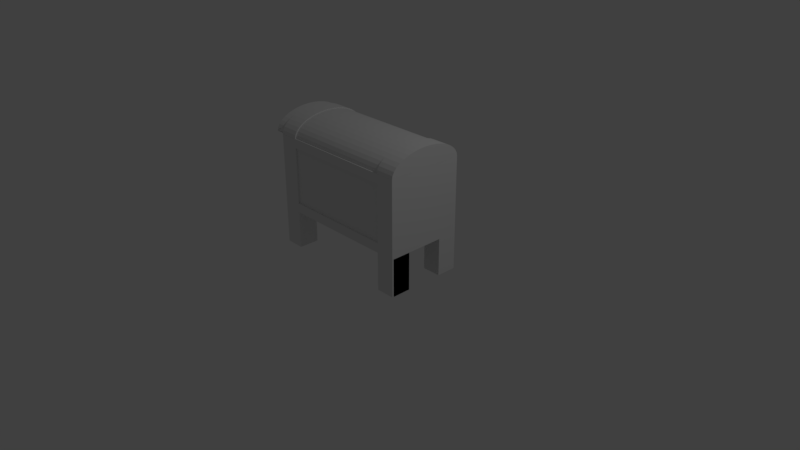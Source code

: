 # Source: Scrigno.blend  (saved by Blender 2.79.0; exported with 4.5.12 LTS)
import bpy
from mathutils import Matrix  # noqa: F401  (used for matrix-valued properties, if any)

bpy.ops.wm.read_factory_settings(use_empty=True)
scene = bpy.context.scene
scene.name = 'Scene'

# ---- collections
col_collection_1 = bpy.data.collections.new('Collection 1'); scene.collection.children.link(col_collection_1)

# ---- world
world_world = bpy.data.worlds.new('World'); scene.world = world_world
world_world.color = (0.05088, 0.05088, 0.05088)
world_world.use_sun_shadow = False
world_world.sun_shadow_jitter_overblur = 0.0
world_world.cycles.sampling_method = 'MANUAL'

# ---- cameras
cam_camera = bpy.data.cameras.new('Camera')
cam_camera.clip_end = 100.0
cam_camera.lens = 35.0
cam_camera.sensor_width = 32.0
cam_camera.sensor_height = 18.0
cam_camera.ortho_scale = 7.314
cam_camera.dof.focus_distance = 0.0

# ---- lights
light_lamp = bpy.data.lights.new('Lamp', 'POINT')
light_lamp.transmission_factor = 0.0
light_lamp.cutoff_distance = 30.0
light_lamp.energy = 100.0
light_lamp.shadow_buffer_clip_start = 1.001
light_lamp.shadow_soft_size = 0.1
light_lamp.shadow_maximum_resolution = 0.006
light_lamp.use_absolute_resolution = True

# ---- meshes
me_cilindro_003 = bpy.data.meshes.new('Cilindro.003')
me_cilindro_003.from_pydata([(0.0, 0.5, -1.0), (0.0, 0.5, 1.0), (1.947e-07, -0.5, -1.0), (1.947e-07, -0.5, 1.0), (-0.08682, -0.4924, -1.0), (-0.08682, -0.4924, 1.0), (-0.171, -0.4698, -1.0), (-0.171, -0.4698, 1.0), (-0.25, -0.433, -1.0), (-0.25, -0.433, 1.0), (-0.3214, -0.383, -1.0), (-0.3214, -0.383, 1.0), (-0.383, -0.3214, -1.0), (-0.383, -0.3214, 1.0), (-0.433, -0.25, -1.0), (-0.433, -0.25, 1.0), (-0.4698, -0.171, -1.0), (-0.4698, -0.171, 1.0), (-0.4924, -0.08682, -1.0), (-0.4924, -0.08682, 1.0), (-0.5, -2.325e-07, -1.0), (-0.5, -2.325e-07, 1.0), (-0.4924, 0.08682, -1.0), (-0.4924, 0.08682, 1.0), (-0.4698, 0.171, -1.0), (-0.4698, 0.171, 1.0), (-0.433, 0.25, -1.0), (-0.433, 0.25, 1.0), (-0.383, 0.3214, -1.0), (-0.383, 0.3214, 1.0), (-0.3214, 0.383, -1.0), (-0.3214, 0.383, 1.0), (-0.25, 0.433, -1.0), (-0.25, 0.433, 1.0), (-0.171, 0.4698, -1.0), (-0.171, 0.4698, 1.0), (-0.08682, 0.4924, -1.0), (-0.08682, 0.4924, 1.0), (0.0, 0.5, -0.75), (0.0, 0.5, -0.5), (0.0, 0.5, -0.25), (0.0, 0.5, 0.0), (0.0, 0.5, 0.25), (0.0, 0.5, 0.5), (0.0, 0.5, 0.75), (1.947e-07, -0.5, 0.75), (1.947e-07, -0.5, 0.5), (1.947e-07, -0.5, 0.25), (1.947e-07, -0.5, 0.0), (1.947e-07, -0.5, -0.25), (1.947e-07, -0.5, -0.5), (1.947e-07, -0.5, -0.75), (-0.08682, -0.4924, 0.75), (-0.08682, -0.4924, 0.5), (-0.08682, -0.4924, 0.25), (-0.08682, -0.4924, 0.0), (-0.08682, -0.4924, -0.25), (-0.08682, -0.4924, -0.5), (-0.08682, -0.4924, -0.75), (-0.171, -0.4698, 0.75), (-0.171, -0.4698, 0.5), (-0.171, -0.4698, 0.25), (-0.171, -0.4698, 0.0), (-0.171, -0.4698, -0.25), (-0.171, -0.4698, -0.5), (-0.171, -0.4698, -0.75), (-0.25, -0.433, 0.75), (-0.25, -0.433, 0.5), (-0.25, -0.433, 0.25), (-0.25, -0.433, 0.0), (-0.25, -0.433, -0.25), (-0.25, -0.433, -0.5), (-0.25, -0.433, -0.75), (-0.3214, -0.383, 0.75), (-0.3214, -0.383, 0.5), (-0.3214, -0.383, 0.25), (-0.3214, -0.383, 0.0), (-0.3214, -0.383, -0.25), (-0.3214, -0.383, -0.5), (-0.3214, -0.383, -0.75), (-0.383, -0.3214, 0.75), (-0.383, -0.3214, 0.5), (-0.383, -0.3214, 0.25), (-0.383, -0.3214, 0.0), (-0.383, -0.3214, -0.25), (-0.383, -0.3214, -0.5), (-0.383, -0.3214, -0.75), (-0.433, -0.25, 0.75), (-0.433, -0.25, 0.5), (-0.433, -0.25, 0.25), (-0.433, -0.25, 0.0), (-0.433, -0.25, -0.25), (-0.433, -0.25, -0.5), (-0.433, -0.25, -0.75), (-0.4698, -0.171, 0.75), (-0.4698, -0.171, 0.5), (-0.4698, -0.171, 0.25), (-0.4698, -0.171, 0.0), (-0.4698, -0.171, -0.25), (-0.4698, -0.171, -0.5), (-0.4698, -0.171, -0.75), (-0.4924, -0.08682, 0.75), (-0.4924, -0.08682, 0.5), (-0.4924, -0.08682, 0.25), (-0.4924, -0.08682, 0.0), (-0.4924, -0.08682, -0.25), (-0.4924, -0.08682, -0.5), (-0.4924, -0.08682, -0.75), (-0.5, -2.325e-07, 0.75), (-0.5, -2.325e-07, 0.5), (-0.5, -2.325e-07, 0.25), (-0.5, -2.325e-07, 0.0), (-0.5, -2.325e-07, -0.25), (-0.5, -2.325e-07, -0.5), (-0.5, -2.325e-07, -0.75), (-0.4924, 0.08682, 0.75), (-0.4924, 0.08682, 0.5), (-0.4924, 0.08682, 0.25), (-0.4924, 0.08682, 0.0), (-0.4924, 0.08682, -0.25), (-0.4924, 0.08682, -0.5), (-0.4924, 0.08682, -0.75), (-0.4698, 0.171, 0.75), (-0.4698, 0.171, 0.5), (-0.4698, 0.171, 0.25), (-0.4698, 0.171, 0.0), (-0.4698, 0.171, -0.25), (-0.4698, 0.171, -0.5), (-0.4698, 0.171, -0.75), (-0.433, 0.25, 0.75), (-0.433, 0.25, 0.5), (-0.433, 0.25, 0.25), (-0.433, 0.25, 0.0), (-0.433, 0.25, -0.25), (-0.433, 0.25, -0.5), (-0.433, 0.25, -0.75), (-0.383, 0.3214, 0.75), (-0.383, 0.3214, 0.5), (-0.383, 0.3214, 0.25), (-0.383, 0.3214, 0.0), (-0.383, 0.3214, -0.25), (-0.383, 0.3214, -0.5), (-0.383, 0.3214, -0.75), (-0.3214, 0.383, 0.75), (-0.3214, 0.383, 0.5), (-0.3214, 0.383, 0.25), (-0.3214, 0.383, 0.0), (-0.3214, 0.383, -0.25), (-0.3214, 0.383, -0.5), (-0.3214, 0.383, -0.75), (-0.25, 0.433, 0.75), (-0.25, 0.433, 0.5), (-0.25, 0.433, 0.25), (-0.25, 0.433, 0.0), (-0.25, 0.433, -0.25), (-0.25, 0.433, -0.5), (-0.25, 0.433, -0.75), (-0.171, 0.4698, 0.75), (-0.171, 0.4698, 0.5), (-0.171, 0.4698, 0.25), (-0.171, 0.4698, 0.0), (-0.171, 0.4698, -0.25), (-0.171, 0.4698, -0.5), (-0.171, 0.4698, -0.75), (-0.08682, 0.4924, 0.75), (-0.08682, 0.4924, 0.5), (-0.08682, 0.4924, 0.25), (-0.08682, 0.4924, 0.0), (-0.08682, 0.4924, -0.25), (-0.08682, 0.4924, -0.5), (-0.08682, 0.4924, -0.75), (0.0, 0.5, 0.75), (0.0, 0.5, 1.0), (1.947e-07, -0.5, -0.75), (1.947e-07, -0.5, -1.0), (-0.08682, -0.4924, -1.0), (-0.08682, -0.4924, 1.0), (1.947e-07, -0.5, 1.0), (-0.08682, -0.4924, -0.75), (-0.171, -0.4698, -1.0), (-0.171, -0.4698, 1.0), (-0.171, -0.4698, -0.75), (-0.25, -0.433, -1.0), (-0.25, -0.433, 1.0), (-0.25, -0.433, -0.75), (-0.3214, -0.383, -1.0), (-0.3214, -0.383, 1.0), (-0.3214, -0.383, -0.75), (-0.383, -0.3214, -1.0), (-0.383, -0.3214, 1.0), (-0.383, -0.3214, -0.75), (-0.433, -0.25, -1.0), (-0.433, -0.25, 1.0), (-0.433, -0.25, -0.75), (-0.4698, -0.171, -1.0), (-0.4698, -0.171, 1.0), (-0.4698, -0.171, -0.75), (-0.4924, -0.08682, -1.0), (-0.4924, -0.08682, 1.0), (-0.4924, -0.08682, -0.75), (-0.5, -2.325e-07, -1.0), (-0.5, -2.325e-07, 1.0), (-0.5, -2.325e-07, -0.75), (-0.4924, 0.08682, -1.0), (-0.4924, 0.08682, 1.0), (-0.4924, 0.08682, -0.75), (-0.4698, 0.171, -1.0), (-0.4698, 0.171, 1.0), (-0.4698, 0.171, -0.75), (-0.433, 0.25, -1.0), (-0.433, 0.25, 1.0), (-0.433, 0.25, -0.75), (-0.383, 0.3214, -1.0), (-0.383, 0.3214, 1.0), (-0.383, 0.3214, -0.75), (-0.3214, 0.383, -1.0), (-0.3214, 0.383, 1.0), (-0.3214, 0.383, -0.75), (-0.25, 0.433, -1.0), (-0.25, 0.433, 1.0), (-0.25, 0.433, -0.75), (-0.171, 0.4698, -1.0), (-0.171, 0.4698, 1.0), (-0.171, 0.4698, -0.75), (-0.08682, 0.4924, -1.0), (-0.08682, 0.4924, 1.0), (-0.08682, 0.4924, -0.75), (0.0, 0.5, -1.0), (0.0, 0.5, -0.75), (1.947e-07, -0.5, 0.75), (-0.08682, -0.4924, 0.75), (-0.171, -0.4698, 0.75), (-0.25, -0.433, 0.75), (-0.3214, -0.383, 0.75), (-0.383, -0.3214, 0.75), (-0.433, -0.25, 0.75), (-0.4698, -0.171, 0.75), (-0.4924, -0.08682, 0.75), (-0.5, -2.325e-07, 0.75), (-0.4924, 0.08682, 0.75), (-0.4698, 0.171, 0.75), (-0.433, 0.25, 0.75), (-0.383, 0.3214, 0.75), (-0.3214, 0.383, 0.75), (-0.25, 0.433, 0.75), (-0.171, 0.4698, 0.75), (-0.08682, 0.4924, 0.75), (-0.001799, 0.5206, 0.75), (-0.001799, 0.5206, 1.0), (-0.001799, -0.5206, -0.75), (-0.001799, -0.5206, -1.0), (-0.09041, -0.5127, -1.0), (-0.09041, -0.5127, 1.0), (-0.001799, -0.5206, 1.0), (-0.09041, -0.5127, -0.75), (-0.1781, -0.4892, -1.0), (-0.1781, -0.4892, 1.0), (-0.1781, -0.4892, -0.75), (-0.2603, -0.4509, -1.0), (-0.2603, -0.4509, 1.0), (-0.2603, -0.4509, -0.75), (-0.3347, -0.3988, -1.0), (-0.3347, -0.3988, 1.0), (-0.3347, -0.3988, -0.75), (-0.3988, -0.3347, -1.0), (-0.3988, -0.3347, 1.0), (-0.3988, -0.3347, -0.75), (-0.4509, -0.2603, -1.0), (-0.4509, -0.2603, 1.0), (-0.4509, -0.2603, -0.75), (-0.4892, -0.1781, -1.0), (-0.4892, -0.1781, 1.0), (-0.4892, -0.1781, -0.75), (-0.5127, -0.09041, -1.0), (-0.5127, -0.09041, 1.0), (-0.5127, -0.09041, -0.75), (-0.5206, -2.43e-07, -1.0), (-0.5206, -2.43e-07, 1.0), (-0.5206, -2.43e-07, -0.75), (-0.5127, 0.09041, -1.0), (-0.5127, 0.09041, 1.0), (-0.5127, 0.09041, -0.75), (-0.4892, 0.1781, -1.0), (-0.4892, 0.1781, 1.0), (-0.4892, 0.1781, -0.75), (-0.4509, 0.2603, -1.0), (-0.4509, 0.2603, 1.0), (-0.4509, 0.2603, -0.75), (-0.3988, 0.3347, -1.0), (-0.3988, 0.3347, 1.0), (-0.3988, 0.3347, -0.75), (-0.3347, 0.3988, -1.0), (-0.3347, 0.3988, 1.0), (-0.3347, 0.3988, -0.75), (-0.2603, 0.4509, -1.0), (-0.2603, 0.4509, 1.0), (-0.2603, 0.4509, -0.75), (-0.1781, 0.4892, -1.0), (-0.1781, 0.4892, 1.0), (-0.1781, 0.4892, -0.75), (-0.09041, 0.5127, -1.0), (-0.09041, 0.5127, 1.0), (-0.09041, 0.5127, -0.75), (-0.001799, 0.5206, -1.0), (-0.001799, 0.5206, -0.75), (-0.001799, -0.5206, 0.75), (-0.09041, -0.5127, 0.75), (-0.1781, -0.4892, 0.75), (-0.2603, -0.4509, 0.75), (-0.3347, -0.3988, 0.75), (-0.3988, -0.3347, 0.75), (-0.4509, -0.2603, 0.75), (-0.4892, -0.1781, 0.75), (-0.5127, -0.09041, 0.75), (-0.5206, -2.43e-07, 0.75), (-0.5127, 0.09041, 0.75), (-0.4892, 0.1781, 0.75), (-0.4509, 0.2603, 0.75), (-0.3988, 0.3347, 0.75), (-0.3347, 0.3988, 0.75), (-0.2603, 0.4509, 0.75), (-0.1781, 0.4892, 0.75), (-0.09041, 0.5127, 0.75)], [], [(66, 59, 231, 232), (44, 164, 246, 171), (9, 11, 186, 183), (86, 93, 193, 190), (28, 26, 209, 212), (45, 3, 177, 229), (10, 8, 182, 185), (94, 87, 235, 236), (114, 121, 205, 202), (25, 27, 210, 207), (122, 115, 239, 240), (7, 9, 183, 180), (26, 24, 206, 209), (142, 149, 217, 214), (8, 6, 179, 182), (150, 143, 243, 244), (23, 25, 207, 204), (65, 72, 184, 181), (5, 3, 1, 37, 35, 33, 31, 29, 27, 25, 23, 21, 19, 17, 15, 13, 11, 9, 7), (2, 4, 6, 8, 10, 12, 14, 16, 18, 20, 22, 24, 26, 28, 30, 32, 34, 36, 0), (170, 38, 228, 226), (170, 169, 39, 38), (169, 168, 40, 39), (168, 167, 41, 40), (167, 166, 42, 41), (166, 165, 43, 42), (165, 164, 44, 43), (5, 7, 180, 176), (163, 162, 169, 170), (162, 161, 168, 169), (161, 160, 167, 168), (160, 159, 166, 167), (159, 158, 165, 166), (158, 157, 164, 165), (24, 22, 203, 206), (156, 155, 162, 163), (155, 154, 161, 162), (154, 153, 160, 161), (153, 152, 159, 160), (152, 151, 158, 159), (151, 150, 157, 158), (73, 66, 232, 233), (149, 148, 155, 156), (148, 147, 154, 155), (147, 146, 153, 154), (146, 145, 152, 153), (145, 144, 151, 152), (144, 143, 150, 151), (6, 4, 175, 179), (142, 141, 148, 149), (141, 140, 147, 148), (140, 139, 146, 147), (139, 138, 145, 146), (138, 137, 144, 145), (137, 136, 143, 144), (93, 100, 196, 193), (135, 134, 141, 142), (134, 133, 140, 141), (133, 132, 139, 140), (132, 131, 138, 139), (131, 130, 137, 138), (130, 129, 136, 137), (38, 0, 227, 228), (128, 127, 134, 135), (127, 126, 133, 134), (126, 125, 132, 133), (125, 124, 131, 132), (124, 123, 130, 131), (123, 122, 129, 130), (101, 94, 236, 237), (121, 120, 127, 128), (120, 119, 126, 127), (119, 118, 125, 126), (118, 117, 124, 125), (117, 116, 123, 124), (116, 115, 122, 123), (21, 23, 204, 201), (114, 113, 120, 121), (113, 112, 119, 120), (112, 111, 118, 119), (111, 110, 117, 118), (110, 109, 116, 117), (109, 108, 115, 116), (121, 128, 208, 205), (107, 106, 113, 114), (106, 105, 112, 113), (105, 104, 111, 112), (104, 103, 110, 111), (103, 102, 109, 110), (102, 101, 108, 109), (3, 5, 176, 177), (100, 99, 106, 107), (99, 98, 105, 106), (98, 97, 104, 105), (97, 96, 103, 104), (96, 95, 102, 103), (95, 94, 101, 102), (22, 20, 200, 203), (93, 92, 99, 100), (92, 91, 98, 99), (91, 90, 97, 98), (90, 89, 96, 97), (89, 88, 95, 96), (88, 87, 94, 95), (129, 122, 240, 241), (86, 85, 92, 93), (85, 84, 91, 92), (84, 83, 90, 91), (83, 82, 89, 90), (82, 81, 88, 89), (81, 80, 87, 88), (4, 2, 174, 175), (79, 78, 85, 86), (78, 77, 84, 85), (77, 76, 83, 84), (76, 75, 82, 83), (75, 74, 81, 82), (74, 73, 80, 81), (37, 1, 172, 225), (72, 71, 78, 79), (71, 70, 77, 78), (70, 69, 76, 77), (69, 68, 75, 76), (68, 67, 74, 75), (67, 66, 73, 74), (149, 156, 220, 217), (65, 64, 71, 72), (64, 63, 70, 71), (63, 62, 69, 70), (62, 61, 68, 69), (61, 60, 67, 68), (60, 59, 66, 67), (2, 51, 173, 174), (58, 57, 64, 65), (57, 56, 63, 64), (56, 55, 62, 63), (55, 54, 61, 62), (54, 53, 60, 61), (53, 52, 59, 60), (19, 21, 201, 198), (51, 50, 57, 58), (50, 49, 56, 57), (49, 48, 55, 56), (48, 47, 54, 55), (47, 46, 53, 54), (46, 45, 52, 53), (205, 208, 284, 281), (180, 183, 259, 256), (209, 206, 282, 285), (241, 240, 316, 317), (182, 179, 255, 258), (208, 211, 287, 284), (204, 207, 283, 280), (242, 241, 317, 318), (176, 180, 256, 252), (206, 203, 279, 282), (211, 214, 290, 287), (179, 175, 251, 255), (243, 242, 318, 319), (230, 229, 305, 306), (201, 204, 280, 277), (229, 177, 253, 305), (214, 217, 293, 290), (173, 178, 254, 249), (177, 176, 252, 253), (203, 200, 276, 279), (228, 227, 303, 304), (244, 243, 319, 320), (231, 230, 306, 307), (175, 174, 250, 251), (225, 172, 248, 301), (217, 220, 296, 293), (178, 181, 257, 254), (174, 173, 249, 250), (198, 201, 277, 274), (227, 224, 300, 303), (245, 244, 320, 321), (232, 231, 307, 308), (172, 171, 247, 248), (200, 197, 273, 276), (220, 223, 299, 296), (181, 184, 260, 257), (27, 29, 213, 210), (163, 170, 226, 223), (58, 65, 181, 178), (12, 10, 185, 188), (143, 136, 242, 243), (30, 28, 212, 215), (11, 13, 189, 186), (135, 142, 214, 211), (29, 31, 216, 213), (115, 108, 238, 239), (14, 12, 188, 191), (107, 114, 202, 199), (32, 30, 215, 218), (87, 80, 234, 235), (13, 15, 192, 189), (31, 33, 219, 216), (79, 86, 190, 187), (164, 157, 245, 246), (59, 52, 230, 231), (16, 14, 191, 194), (156, 163, 223, 220), (51, 58, 178, 173), (34, 32, 218, 221), (15, 17, 195, 192), (136, 129, 241, 242), (33, 35, 222, 219), (128, 135, 211, 208), (18, 16, 194, 197), (108, 101, 237, 238), (36, 34, 221, 224), (17, 19, 198, 195), (100, 107, 199, 196), (35, 37, 225, 222), (80, 73, 233, 234), (72, 79, 187, 184), (20, 18, 197, 200), (1, 44, 171, 172), (157, 150, 244, 245), (52, 45, 229, 230), (0, 36, 224, 227), (305, 253, 252, 306), (306, 252, 256, 307), (307, 256, 259, 308), (308, 259, 262, 309), (309, 262, 265, 310), (310, 265, 268, 311), (311, 268, 271, 312), (312, 271, 274, 313), (313, 274, 277, 314), (314, 277, 280, 315), (315, 280, 283, 316), (316, 283, 286, 317), (317, 286, 289, 318), (318, 289, 292, 319), (319, 292, 295, 320), (320, 295, 298, 321), (321, 298, 301, 322), (322, 301, 248, 247), (300, 302, 304, 303), (297, 299, 302, 300), (294, 296, 299, 297), (291, 293, 296, 294), (288, 290, 293, 291), (285, 287, 290, 288), (282, 284, 287, 285), (279, 281, 284, 282), (276, 278, 281, 279), (273, 275, 278, 276), (270, 272, 275, 273), (267, 269, 272, 270), (264, 266, 269, 267), (261, 263, 266, 264), (258, 260, 263, 261), (255, 257, 260, 258), (251, 254, 257, 255), (250, 249, 254, 251), (207, 210, 286, 283), (240, 239, 315, 316), (185, 182, 258, 261), (202, 205, 281, 278), (212, 209, 285, 288), (183, 186, 262, 259), (239, 238, 314, 315), (210, 213, 289, 286), (199, 202, 278, 275), (188, 185, 261, 264), (238, 237, 313, 314), (215, 212, 288, 291), (186, 189, 265, 262), (196, 199, 275, 272), (213, 216, 292, 289), (237, 236, 312, 313), (191, 188, 264, 267), (193, 196, 272, 269), (218, 215, 291, 294), (189, 192, 268, 265), (236, 235, 311, 312), (216, 219, 295, 292), (190, 193, 269, 266), (194, 191, 267, 270), (235, 234, 310, 311), (221, 218, 294, 297), (192, 195, 271, 268), (187, 190, 266, 263), (226, 228, 304, 302), (219, 222, 298, 295), (234, 233, 309, 310), (171, 246, 322, 247), (197, 194, 270, 273), (184, 187, 263, 260), (223, 226, 302, 299), (224, 221, 297, 300), (195, 198, 274, 271), (233, 232, 308, 309), (246, 245, 321, 322), (222, 225, 301, 298)])
me_cilindro_003.use_remesh_preserve_volume = False
me_cilindro_003.use_remesh_preserve_attributes = False
me_cilindro_003.use_mirror_vertex_groups = False
me_cilindro_003.update()
me_cubo_005 = bpy.data.meshes.new('Cubo.005')
me_cubo_005.from_pydata([(-1.0, -1.0, -1.0), (-1.0, -1.0, 1.0), (-1.0, 1.0, -1.0), (-1.0, 1.0, 1.0), (1.0, -1.0, -1.0), (1.0, -1.0, 1.0), (1.0, 1.0, -1.0), (1.0, 1.0, 1.0), (-1.0, 0.5, -2.0), (-1.0, 0.5, -1.0), (-1.0, 1.0, -2.0), (-1.0, 1.0, -1.0), (-0.75, 0.5, -2.0), (-0.75, 0.5, -1.0), (-0.75, 1.0, -2.0), (-0.75, 1.0, -1.0), (0.75, 0.5, -2.0), (0.75, 0.5, -1.0), (0.75, 1.0, -2.0), (0.75, 1.0, -1.0), (1.0, 0.5, -2.0), (1.0, 0.5, -1.0), (1.0, 1.0, -2.0), (1.0, 1.0, -1.0), (-1.0, -1.0, -2.0), (-1.0, -1.0, -1.0), (-1.0, -0.5, -2.0), (-1.0, -0.5, -1.0), (-0.75, -1.0, -2.0), (-0.75, -1.0, -1.0), (-0.75, -0.5, -2.0), (-0.75, -0.5, -1.0), (0.75, -1.0, -2.0), (0.75, -1.0, -1.0), (0.75, -0.5, -2.0), (0.75, -0.5, -1.0), (1.0, -1.0, -2.0), (1.0, -1.0, -1.0), (1.0, -0.5, -2.0), (1.0, -0.5, -1.0), (0.75, -1.0, -2.0), (0.75, -1.0, -1.0), (0.75, -0.5, -2.0), (0.75, -0.5, -1.0), (1.0, -1.0, -2.0), (1.0, -1.0, -1.0), (1.0, -0.5, -2.0), (1.0, -0.5, -1.0), (-0.9099, -0.9099, 1.0), (-0.9099, 0.9099, 1.0), (0.9099, 0.9099, 1.0), (0.9099, -0.9099, 1.0), (-0.9099, -0.9099, -0.8), (-0.9099, 0.9099, -0.8), (0.9099, 0.9099, -0.8), (0.9099, -0.9099, -0.8), (0.75, 1.0, -1.0), (0.5, 1.0, -1.0), (0.25, 1.0, -1.0), (0.0, 1.0, -1.0), (-0.25, 1.0, -1.0), (-0.5, 1.0, -1.0), (-0.75, 1.0, -1.0), (-0.75, 1.0, 1.0), (-0.5, 1.0, 1.0), (-0.25, 1.0, 1.0), (0.0, 1.0, 1.0), (0.25, 1.0, 1.0), (0.5, 1.0, 1.0), (0.75, 1.0, 1.0), (-0.75, -1.0, -1.0), (-0.5, -1.0, -1.0), (-0.25, -1.0, -1.0), (0.0, -1.0, -1.0), (0.25, -1.0, -1.0), (0.5, -1.0, -1.0), (0.75, -1.0, -1.0), (0.75, -1.0, 1.0), (0.5, -1.0, 1.0), (0.25, -1.0, 1.0), (0.0, -1.0, 1.0), (-0.25, -1.0, 1.0), (-0.5, -1.0, 1.0), (-0.75, -1.0, 1.0), (-0.6824, 0.9099, 1.0), (-0.4549, 0.9099, 1.0), (-0.2275, 0.9099, 1.0), (1.49e-08, 0.9099, 1.0), (0.2275, 0.9099, 1.0), (0.4549, 0.9099, 1.0), (0.6824, 0.9099, 1.0), (0.6824, -0.9099, 1.0), (0.4549, -0.9099, 1.0), (0.2275, -0.9099, 1.0), (-1.49e-08, -0.9099, 1.0), (-0.2275, -0.9099, 1.0), (-0.4549, -0.9099, 1.0), (-0.6824, -0.9099, 1.0), (-0.6824, 0.9099, -0.8), (-0.4549, 0.9099, -0.8), (-0.2275, 0.9099, -0.8), (1.49e-08, 0.9099, -0.8), (0.2275, 0.9099, -0.8), (0.4549, 0.9099, -0.8), (0.6824, 0.9099, -0.8), (0.6824, -0.9099, -0.8), (0.4549, -0.9099, -0.8), (0.2275, -0.9099, -0.8), (-1.49e-08, -0.9099, -0.8), (-0.2275, -0.9099, -0.8), (-0.4549, -0.9099, -0.8), (-0.6824, -0.9099, -0.8), (-1.0, -1.04, -1.0), (-1.0, -1.04, 1.0), (1.0, -1.04, 1.0), (1.0, -1.04, -1.0), (0.75, -1.04, -1.0), (-0.75, -1.04, 1.0), (-1.0, -1.04, -2.0), (-1.0, -1.04, -1.0), (-0.75, -1.04, -1.0), (-0.75, -1.04, -2.0), (0.75, -1.04, -2.0), (0.75, -1.04, -1.0), (1.0, -1.04, -1.0), (1.0, -1.04, -2.0), (-0.75, -1.04, -1.0), (0.75, -1.04, 1.0), (-1.0, 1.04, 1.0), (-1.0, 1.04, -1.0), (-0.75, 1.04, -1.0), (0.75, 1.04, 1.0), (1.0, 1.04, 1.0), (1.0, 1.04, -1.0), (-1.0, 1.04, -1.0), (-1.0, 1.04, -2.0), (-0.75, 1.04, -2.0), (-0.75, 1.04, -1.0), (0.75, 1.04, -1.0), (0.75, 1.04, -2.0), (1.0, 1.04, -2.0), (1.0, 1.04, -1.0), (0.75, 1.04, -1.0), (-0.75, 1.04, 1.0), (-1.0, -1.0, -0.75), (-1.0, -1.0, -0.5), (-1.0, -1.0, -0.25), (-1.0, -1.0, 0.0), (-1.0, -1.0, 0.25), (-1.0, -1.0, 0.5), (-1.0, -1.0, 0.75), (-1.0, 1.0, 0.75), (-1.0, 1.0, 0.5), (-1.0, 1.0, 0.25), (-1.0, 1.0, 0.0), (-1.0, 1.0, -0.25), (-1.0, 1.0, -0.5), (-1.0, 1.0, -0.75), (1.0, 1.0, 0.75), (1.0, 1.0, 0.5), (1.0, 1.0, 0.25), (1.0, 1.0, 0.0), (1.0, 1.0, -0.25), (1.0, 1.0, -0.5), (1.0, 1.0, -0.75), (1.0, -1.0, 0.75), (1.0, -1.0, 0.5), (1.0, -1.0, 0.25), (1.0, -1.0, 0.0), (1.0, -1.0, -0.25), (1.0, -1.0, -0.5), (1.0, -1.0, -0.75), (0.75, -1.0, 0.75), (0.75, -1.0, 0.5), (0.75, -1.0, 0.25), (0.75, -1.0, 0.0), (0.75, -1.0, -0.25), (0.75, -1.0, -0.5), (0.75, -1.0, -0.75), (0.5, -1.0, 0.75), (0.5, -1.0, 0.5), (0.5, -1.0, 0.25), (0.5, -1.0, 0.0), (0.5, -1.0, -0.25), (0.5, -1.0, -0.5), (0.5, -1.0, -0.75), (0.25, -1.0, 0.75), (0.25, -1.0, 0.5), (0.25, -1.0, 0.25), (0.25, -1.0, 0.0), (0.25, -1.0, -0.25), (0.25, -1.0, -0.5), (0.25, -1.0, -0.75), (0.0, -1.0, 0.75), (0.0, -1.0, 0.5), (0.0, -1.0, 0.25), (0.0, -1.0, 0.0), (0.0, -1.0, -0.25), (0.0, -1.0, -0.5), (0.0, -1.0, -0.75), (-0.25, -1.0, 0.75), (-0.25, -1.0, 0.5), (-0.25, -1.0, 0.25), (-0.25, -1.0, 0.0), (-0.25, -1.0, -0.25), (-0.25, -1.0, -0.5), (-0.25, -1.0, -0.75), (-0.5, -1.0, 0.75), (-0.5, -1.0, 0.5), (-0.5, -1.0, 0.25), (-0.5, -1.0, 0.0), (-0.5, -1.0, -0.25), (-0.5, -1.0, -0.5), (-0.5, -1.0, -0.75), (-0.75, -1.0, 0.75), (-0.75, -1.0, 0.5), (-0.75, -1.0, 0.25), (-0.75, -1.0, 0.0), (-0.75, -1.0, -0.25), (-0.75, -1.0, -0.5), (-0.75, -1.0, -0.75), (-0.75, 1.0, 0.75), (-0.75, 1.0, 0.5), (-0.75, 1.0, 0.25), (-0.75, 1.0, 0.0), (-0.75, 1.0, -0.25), (-0.75, 1.0, -0.5), (-0.75, 1.0, -0.75), (-0.5, 1.0, 0.75), (-0.5, 1.0, 0.5), (-0.5, 1.0, 0.25), (-0.5, 1.0, 0.0), (-0.5, 1.0, -0.25), (-0.5, 1.0, -0.5), (-0.5, 1.0, -0.75), (-0.25, 1.0, 0.75), (-0.25, 1.0, 0.5), (-0.25, 1.0, 0.25), (-0.25, 1.0, 0.0), (-0.25, 1.0, -0.25), (-0.25, 1.0, -0.5), (-0.25, 1.0, -0.75), (0.0, 1.0, 0.75), (0.0, 1.0, 0.5), (0.0, 1.0, 0.25), (0.0, 1.0, 0.0), (0.0, 1.0, -0.25), (0.0, 1.0, -0.5), (0.0, 1.0, -0.75), (0.25, 1.0, 0.75), (0.25, 1.0, 0.5), (0.25, 1.0, 0.25), (0.25, 1.0, 0.0), (0.25, 1.0, -0.25), (0.25, 1.0, -0.5), (0.25, 1.0, -0.75), (0.5, 1.0, 0.75), (0.5, 1.0, 0.5), (0.5, 1.0, 0.25), (0.5, 1.0, 0.0), (0.5, 1.0, -0.25), (0.5, 1.0, -0.5), (0.5, 1.0, -0.75), (0.75, 1.0, 0.75), (0.75, 1.0, 0.5), (0.75, 1.0, 0.25), (0.75, 1.0, 0.0), (0.75, 1.0, -0.25), (0.75, 1.0, -0.5), (0.75, 1.0, -0.75), (-1.0, -1.04, -0.75), (-1.0, -1.04, -0.5), (-1.0, -1.04, -0.25), (-1.0, -1.04, 0.0), (-1.0, -1.04, 0.25), (-1.0, -1.04, 0.5), (-1.0, -1.04, 0.75), (1.0, -1.04, 0.75), (1.0, -1.04, 0.5), (1.0, -1.04, 0.25), (1.0, -1.04, 0.0), (1.0, -1.04, -0.25), (1.0, -1.04, -0.5), (1.0, -1.04, -0.75), (0.75, -1.04, 0.75), (0.75, -1.04, 0.5), (0.75, -1.04, 0.25), (0.75, -1.04, 0.0), (0.75, -1.04, -0.25), (0.75, -1.04, -0.5), (0.75, -1.04, -0.75), (-0.75, -1.04, 0.75), (-0.75, -1.04, 0.5), (-0.75, -1.04, 0.25), (-0.75, -1.04, 0.0), (-0.75, -1.04, -0.25), (-0.75, -1.04, -0.5), (-0.75, -1.04, -0.75), (-1.0, 1.04, 0.75), (-1.0, 1.04, 0.5), (-1.0, 1.04, 0.25), (-1.0, 1.04, 0.0), (-1.0, 1.04, -0.25), (-1.0, 1.04, -0.5), (-1.0, 1.04, -0.75), (1.0, 1.04, 0.75), (1.0, 1.04, 0.5), (1.0, 1.04, 0.25), (1.0, 1.04, 0.0), (1.0, 1.04, -0.25), (1.0, 1.04, -0.5), (1.0, 1.04, -0.75), (-0.75, 1.04, 0.75), (-0.75, 1.04, 0.5), (-0.75, 1.04, 0.25), (-0.75, 1.04, 0.0), (-0.75, 1.04, -0.25), (-0.75, 1.04, -0.5), (-0.75, 1.04, -0.75), (0.75, 1.04, 0.75), (0.75, 1.04, 0.5), (0.75, 1.04, 0.25), (0.75, 1.04, 0.0), (0.75, 1.04, -0.25), (0.75, 1.04, -0.5), (0.75, 1.04, -0.75), (-0.75, 1.0, 1.0), (-0.5, 1.0, 1.0), (-0.25, 1.0, 1.0), (0.0, 1.0, 1.0), (0.25, 1.0, 1.0), (0.5, 1.0, 1.0), (0.75, 1.0, 1.0), (-0.75, 1.0, 0.75), (-0.5, 1.0, 0.75), (-0.25, 1.0, 0.75), (0.0, 1.0, 0.75), (0.25, 1.0, 0.75), (0.5, 1.0, 0.75), (0.75, 1.0, 0.75), (-0.75, 1.04, 1.0), (-0.5, 1.04, 1.0), (-0.25, 1.04, 1.0), (0.0, 1.04, 1.0), (0.25, 1.04, 1.0), (0.5, 1.04, 1.0), (0.75, 1.04, 1.0), (-0.75, 1.04, 0.75), (-0.5, 1.04, 0.75), (-0.25, 1.04, 0.75), (0.0, 1.04, 0.75), (0.25, 1.04, 0.75), (0.5, 1.04, 0.75), (0.75, 1.04, 0.75), (0.75, -1.04, 1.0), (0.5, -1.04, 1.0), (0.25, -1.04, 1.0), (0.0, -1.04, 1.0), (-0.25, -1.04, 1.0), (-0.5, -1.04, 1.0), (-0.75, -1.04, 1.0), (0.75, -1.04, 0.75), (0.5, -1.04, 0.75), (0.25, -1.04, 0.75), (0.0, -1.04, 0.75), (-0.25, -1.04, 0.75), (-0.5, -1.04, 0.75), (-0.75, -1.04, 0.75), (-0.75, -1.04, -1.0), (-0.5, -1.04, -1.0), (-0.25, -1.04, -1.0), (0.0, -1.04, -1.0), (0.25, -1.04, -1.0), (0.5, -1.04, -1.0), (0.75, -1.04, -1.0), (0.75, -1.04, -0.75), (0.5, -1.04, -0.75), (0.25, -1.04, -0.75), (0.0, -1.04, -0.75), (-0.25, -1.04, -0.75), (-0.5, -1.04, -0.75), (-0.75, -1.04, -0.75), (0.75, 1.04, -1.0), (0.5, 1.04, -1.0), (0.25, 1.04, -1.0), (0.0, 1.04, -1.0), (-0.25, 1.04, -1.0), (-0.5, 1.04, -1.0), (-0.75, 1.04, -1.0), (-0.75, 1.04, -0.75), (-0.5, 1.04, -0.75), (-0.25, 1.04, -0.75), (0.0, 1.04, -0.75), (0.25, 1.04, -0.75), (0.5, 1.04, -0.75), (0.75, 1.04, -0.75)], [], [(150, 1, 3, 151), (15, 14, 136, 137), (158, 7, 5, 165), (24, 28, 121, 118), (56, 6, 4, 76), (5, 7, 50, 51), (8, 9, 11, 10), (151, 3, 128, 298), (14, 15, 13, 12), (12, 13, 9, 8), (10, 14, 12, 8), (16, 17, 19, 18), (11, 15, 137, 134), (22, 23, 21, 20), (20, 21, 17, 16), (18, 22, 20, 16), (24, 25, 27, 26), (26, 27, 31, 30), (30, 31, 29, 28), (165, 5, 114, 277), (26, 30, 28, 24), (32, 33, 35, 34), (34, 35, 39, 38), (38, 39, 37, 36), (36, 37, 33, 32), (34, 38, 36, 32), (40, 41, 43, 42), (42, 43, 47, 46), (46, 47, 45, 44), (144, 0, 112, 270), (42, 46, 44, 40), (51, 50, 54, 55), (3, 1, 48, 49), (77, 5, 51, 91), (63, 3, 49, 84), (98, 53, 52, 111), (49, 48, 52, 53), (91, 51, 55, 105), (84, 49, 53, 98), (50, 90, 104, 54), (90, 89, 103, 104), (89, 88, 102, 103), (88, 87, 101, 102), (87, 86, 100, 101), (86, 85, 99, 100), (85, 84, 98, 99), (48, 97, 111, 52), (97, 96, 110, 111), (96, 95, 109, 110), (95, 94, 108, 109), (94, 93, 107, 108), (93, 92, 106, 107), (92, 91, 105, 106), (54, 104, 105, 55), (104, 103, 106, 105), (103, 102, 107, 106), (102, 101, 108, 107), (101, 100, 109, 108), (100, 99, 110, 109), (99, 98, 111, 110), (7, 69, 90, 50), (69, 68, 89, 90), (68, 67, 88, 89), (67, 66, 87, 88), (66, 65, 86, 87), (65, 64, 85, 86), (64, 63, 84, 85), (1, 83, 97, 48), (83, 82, 96, 97), (82, 81, 95, 96), (81, 80, 94, 95), (80, 79, 93, 94), (79, 78, 92, 93), (78, 77, 91, 92), (2, 62, 70, 0), (62, 61, 71, 70), (61, 60, 72, 71), (60, 59, 73, 72), (59, 58, 74, 73), (58, 57, 75, 74), (57, 56, 76, 75), (178, 76, 116, 290), (207, 200, 365, 366), (80, 81, 358, 357), (200, 193, 364, 365), (193, 186, 363, 364), (79, 80, 357, 356), (83, 214, 367, 360), (14, 10, 135, 136), (67, 68, 331, 330), (242, 235, 335, 336), (235, 228, 334, 335), (66, 67, 330, 329), (228, 221, 333, 334), (65, 66, 329, 328), (291, 117, 113, 276), (121, 120, 119, 118), (125, 124, 123, 122), (277, 114, 127, 284), (41, 40, 122, 123), (44, 45, 124, 125), (76, 4, 115, 116), (29, 25, 119, 120), (40, 44, 125, 122), (83, 1, 113, 117), (45, 41, 123, 124), (5, 77, 127, 114), (0, 70, 126, 112), (214, 83, 117, 291), (25, 24, 118, 119), (28, 29, 120, 121), (319, 131, 132, 305), (135, 134, 137, 136), (139, 138, 141, 140), (298, 128, 143, 312), (62, 2, 129, 130), (18, 19, 138, 139), (69, 7, 132, 131), (22, 18, 139, 140), (164, 6, 133, 311), (3, 63, 143, 128), (263, 69, 131, 319), (6, 56, 142, 133), (19, 23, 141, 138), (10, 11, 134, 135), (23, 22, 140, 141), (227, 62, 130, 318), (63, 221, 312, 143), (221, 222, 313, 312), (222, 223, 314, 313), (223, 224, 315, 314), (224, 225, 316, 315), (225, 226, 317, 316), (226, 227, 318, 317), (56, 269, 325, 142), (269, 268, 324, 325), (268, 267, 323, 324), (267, 266, 322, 323), (266, 265, 321, 322), (265, 264, 320, 321), (264, 263, 319, 320), (7, 158, 305, 132), (158, 159, 306, 305), (159, 160, 307, 306), (160, 161, 308, 307), (161, 162, 309, 308), (162, 163, 310, 309), (163, 164, 311, 310), (129, 304, 318, 130), (304, 303, 317, 318), (303, 302, 316, 317), (302, 301, 315, 316), (301, 300, 314, 315), (300, 299, 313, 314), (299, 298, 312, 313), (142, 325, 311, 133), (325, 324, 310, 311), (324, 323, 309, 310), (323, 322, 308, 309), (322, 321, 307, 308), (321, 320, 306, 307), (320, 319, 305, 306), (70, 220, 297, 126), (220, 219, 296, 297), (219, 218, 295, 296), (218, 217, 294, 295), (217, 216, 293, 294), (216, 215, 292, 293), (215, 214, 291, 292), (115, 283, 290, 116), (283, 282, 289, 290), (282, 281, 288, 289), (281, 280, 287, 288), (280, 279, 286, 287), (279, 278, 285, 286), (278, 277, 284, 285), (126, 297, 270, 112), (297, 296, 271, 270), (296, 295, 272, 271), (295, 294, 273, 272), (294, 293, 274, 273), (293, 292, 275, 274), (292, 291, 276, 275), (234, 241, 391, 390), (262, 261, 268, 269), (261, 260, 267, 268), (260, 259, 266, 267), (259, 258, 265, 266), (258, 257, 264, 265), (257, 256, 263, 264), (60, 61, 387, 386), (255, 254, 261, 262), (254, 253, 260, 261), (253, 252, 259, 260), (252, 251, 258, 259), (251, 250, 257, 258), (250, 249, 256, 257), (227, 234, 390, 389), (248, 247, 254, 255), (247, 246, 253, 254), (246, 245, 252, 253), (245, 244, 251, 252), (244, 243, 250, 251), (243, 242, 249, 250), (59, 60, 386, 385), (241, 240, 247, 248), (240, 239, 246, 247), (239, 238, 245, 246), (238, 237, 244, 245), (237, 236, 243, 244), (236, 235, 242, 243), (58, 59, 385, 384), (234, 233, 240, 241), (233, 232, 239, 240), (232, 231, 238, 239), (231, 230, 237, 238), (230, 229, 236, 237), (229, 228, 235, 236), (57, 58, 384, 383), (227, 226, 233, 234), (226, 225, 232, 233), (225, 224, 231, 232), (224, 223, 230, 231), (223, 222, 229, 230), (222, 221, 228, 229), (192, 199, 378, 377), (213, 212, 219, 220), (212, 211, 218, 219), (211, 210, 217, 218), (210, 209, 216, 217), (209, 208, 215, 216), (208, 207, 214, 215), (73, 74, 372, 371), (206, 205, 212, 213), (205, 204, 211, 212), (204, 203, 210, 211), (203, 202, 209, 210), (202, 201, 208, 209), (201, 200, 207, 208), (185, 192, 377, 376), (199, 198, 205, 206), (198, 197, 204, 205), (197, 196, 203, 204), (196, 195, 202, 203), (195, 194, 201, 202), (194, 193, 200, 201), (178, 185, 376, 375), (192, 191, 198, 199), (191, 190, 197, 198), (190, 189, 196, 197), (189, 188, 195, 196), (188, 187, 194, 195), (187, 186, 193, 194), (72, 73, 371, 370), (185, 184, 191, 192), (184, 183, 190, 191), (183, 182, 189, 190), (182, 181, 188, 189), (181, 180, 187, 188), (180, 179, 186, 187), (76, 178, 375, 374), (178, 177, 184, 185), (177, 176, 183, 184), (176, 175, 182, 183), (175, 174, 181, 182), (174, 173, 180, 181), (173, 172, 179, 180), (77, 172, 284, 127), (172, 173, 285, 284), (173, 174, 286, 285), (174, 175, 287, 286), (175, 176, 288, 287), (176, 177, 289, 288), (177, 178, 290, 289), (1, 150, 276, 113), (150, 149, 275, 276), (149, 148, 274, 275), (148, 147, 273, 274), (147, 146, 272, 273), (146, 145, 271, 272), (145, 144, 270, 271), (4, 171, 283, 115), (171, 170, 282, 283), (170, 169, 281, 282), (169, 168, 280, 281), (168, 167, 279, 280), (167, 166, 278, 279), (166, 165, 277, 278), (2, 157, 304, 129), (157, 156, 303, 304), (156, 155, 302, 303), (155, 154, 301, 302), (154, 153, 300, 301), (153, 152, 299, 300), (152, 151, 298, 299), (6, 164, 171, 4), (164, 163, 170, 171), (163, 162, 169, 170), (162, 161, 168, 169), (161, 160, 167, 168), (160, 159, 166, 167), (159, 158, 165, 166), (0, 144, 157, 2), (144, 145, 156, 157), (145, 146, 155, 156), (146, 147, 154, 155), (147, 148, 153, 154), (148, 149, 152, 153), (149, 150, 151, 152), (332, 339, 353, 346), (330, 331, 345, 344), (334, 333, 347, 348), (329, 330, 344, 343), (335, 334, 348, 349), (328, 329, 343, 342), (249, 242, 336, 337), (256, 249, 337, 338), (263, 256, 338, 339), (68, 69, 332, 331), (69, 263, 339, 332), (63, 64, 327, 326), (221, 63, 326, 333), (64, 65, 328, 327), (347, 340, 341, 348), (348, 341, 342, 349), (349, 342, 343, 350), (350, 343, 344, 351), (351, 344, 345, 352), (352, 345, 346, 353), (331, 332, 346, 345), (339, 338, 352, 353), (333, 326, 340, 347), (338, 337, 351, 352), (326, 327, 341, 340), (337, 336, 350, 351), (327, 328, 342, 341), (336, 335, 349, 350), (361, 354, 355, 362), (362, 355, 356, 363), (363, 356, 357, 364), (364, 357, 358, 365), (365, 358, 359, 366), (366, 359, 360, 367), (214, 207, 366, 367), (81, 82, 359, 358), (172, 77, 354, 361), (82, 83, 360, 359), (77, 78, 355, 354), (78, 79, 356, 355), (179, 172, 361, 362), (186, 179, 362, 363), (369, 380, 381, 368), (370, 379, 380, 369), (371, 378, 379, 370), (372, 377, 378, 371), (373, 376, 377, 372), (374, 375, 376, 373), (199, 206, 379, 378), (206, 213, 380, 379), (74, 75, 373, 372), (213, 220, 381, 380), (75, 76, 374, 373), (70, 71, 369, 368), (220, 70, 368, 381), (71, 72, 370, 369), (383, 394, 395, 382), (384, 393, 394, 383), (385, 392, 393, 384), (386, 391, 392, 385), (387, 390, 391, 386), (388, 389, 390, 387), (241, 248, 392, 391), (61, 62, 388, 387), (248, 255, 393, 392), (255, 262, 394, 393), (262, 269, 395, 394), (269, 56, 382, 395), (56, 57, 383, 382), (62, 227, 389, 388)])
me_cubo_005.use_remesh_preserve_volume = False
me_cubo_005.use_remesh_preserve_attributes = False
me_cubo_005.use_mirror_vertex_groups = False
me_cubo_005.update()

# ---- objects
ob_cilindro = bpy.data.objects.new('Cilindro', me_cilindro_003)
ob_cubo = bpy.data.objects.new('Cubo', me_cubo_005)
ob_lamp = bpy.data.objects.new('Lamp', light_lamp)
ob_camera = bpy.data.objects.new('Camera', cam_camera)

# ---- transforms, parenting, visibility, modifiers, constraints
ob_cilindro.location = (0.0, 0.0, 1.5)
ob_cilindro.rotation_euler = (0.0, 1.571, 0.0)
ob_cilindro.scale = (0.5, 1.0, 1.0)
ob_cilindro.lineart.crease_threshold = 0.0
_m = ob_cilindro.modifiers.new('Solidifica', 'SOLIDIFY')
_m.thickness = 0.13
_m.invert_vertex_group = True
_m.nonmanifold_thickness_mode = 'FIXED'
_m.nonmanifold_merge_threshold = 0.0003
ob_cubo.location = (0.0, 0.0, 1.0)
ob_cubo.scale = (1.0, 0.5, 0.5)
ob_cubo.lineart.crease_threshold = 0.0
ob_lamp.location = (4.076, 1.005, 5.904)
ob_lamp.rotation_euler = (0.6503, 0.05522, 1.866)
ob_lamp.lock_rotations_4d = False
ob_lamp.empty_display_type = 'ARROWS'
ob_lamp.color = (0.0, 0.0, 0.0, 0.0)
ob_lamp.lineart.crease_threshold = 0.0
ob_camera.location = (7.481, -6.508, 5.344)
ob_camera.rotation_euler = (1.109, 0.0, 0.8149)
ob_camera.lock_rotations_4d = False
ob_camera.empty_display_type = 'ARROWS'
ob_camera.color = (0.0, 0.0, 0.0, 0.0)
ob_camera.display_type = 'WIRE'
ob_camera.lineart.crease_threshold = 0.0

# ---- collection membership
col_collection_1.objects.link(ob_cilindro)
col_collection_1.objects.link(ob_cubo)
col_collection_1.objects.link(ob_lamp)
col_collection_1.objects.link(ob_camera)

# ---- scene / render settings (as saved in the file)
scene.camera = ob_camera
scene.frame_start = 1; scene.frame_end = 250; scene.frame_set(0)
scene.render.engine = 'CYCLES'
scene.render.resolution_percentage = 50
scene.render.dither_intensity = 0.0
scene.cycles.use_denoising = False
scene.cycles.samples = 128
scene.cycles.sampling_pattern = 'TABULATED_SOBOL'
scene.cycles.use_adaptive_sampling = False
scene.cycles.use_light_tree = False
scene.cycles.blur_glossy = 0.0
scene.cycles.sample_clamp_indirect = 0.0
scene.view_settings.view_transform = 'Standard'
bpy.context.view_layer.update()
